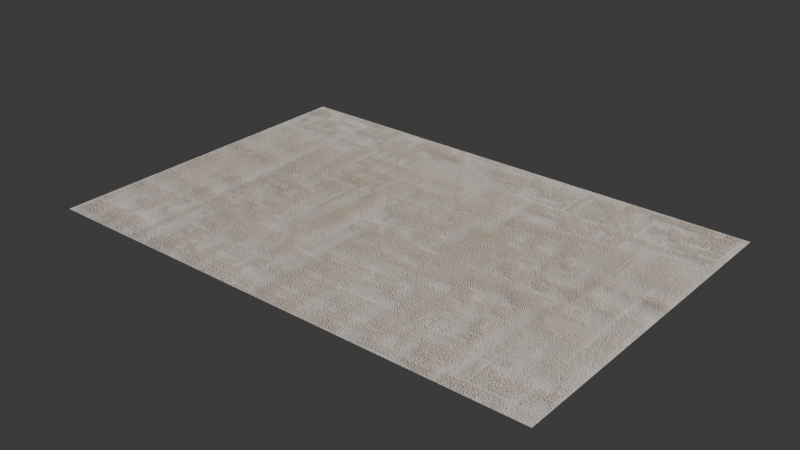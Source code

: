 # Source: loira.blend  (saved by Blender 4.0.36; exported with 4.5.12 LTS)
import bpy
from mathutils import Matrix  # noqa: F401  (used for matrix-valued properties, if any)

bpy.ops.wm.read_factory_settings(use_empty=True)
scene = bpy.context.scene
scene.name = 'Scene'

# ---- images (referenced by path relative to the original .blend; pixels are not part of the script)
import os
ASSET_DIR = os.environ.get("B2B_ASSET_DIR", "")  # directory of the original .blend (textures are referenced by path, not embedded)
HERE = os.path.dirname(os.path.abspath(__file__))  # packed textures are extracted next to this script under _unpacked/

def load_image(name, relpath, width, height, colorspace="sRGB"):
    """Load a texture the original file referenced (path relative to the .blend, or extracted next to this script)."""
    p = next((c for c in (os.path.join(HERE, relpath), os.path.join(ASSET_DIR, relpath)) if relpath and os.path.exists(c)), "")
    if p:
        img = bpy.data.images.load(p, check_existing=True)
        img.name = name
    else:  # same state as the original file: an image datablock whose file is absent (Cycles renders it pink)
        img = bpy.data.images.new(name, width, height)
        img.source = "FILE"
        img.filepath = "//" + (relpath or name)
    img.colorspace_settings.name = colorspace
    return img
img_diffuse_jpg = load_image('Diffuse.jpg', '_unpacked/Diffuse.82cca657.jpg', 992, 1417, 'sRGB')
img_normal_jpg = load_image('Normal.jpg', '_unpacked/Normal.663bf3de.jpg', 992, 1417, 'Non-Color')

# ---- materials (node trees are filled in below, after node groups)
mat_material__1 = bpy.data.materials.new('Material #1')
mat_material__1.use_transparent_shadow = False
mat_material__1.diffuse_color = (0.5, 0.5, 0.5, 1.0)
mat_material__1.roughness = 0.5528
mat_material__1.specular_intensity = 0.38

# ---- material node trees
mat_material__1.use_nodes = True; mat_material__1.node_tree.nodes.clear()
_N = mat_material__1.node_tree.nodes; _L = mat_material__1.node_tree.links
n0 = _N.new('ShaderNodeBsdfPrincipled'); n0.name = 'Principled BSDF'; n0.location = (10, 300)
n0.inputs[2].default_value = 0.5528
n0.inputs[13].default_value = 0.38
n0.inputs[27].default_value = (0.0, 0.0, 0.0, 1.0)
n1 = _N.new('ShaderNodeOutputMaterial'); n1.name = 'Material Output'; n1.location = (300, 300)
n2 = _N.new('ShaderNodeNormalMap'); n2.name = 'Normal Map'; n2.location = (-254, 96)
n2.label = 'Normal/Map'
n3 = _N.new('ShaderNodeTexImage'); n3.name = 'Image Texture'; n3.location = (-576, 559)
n3.image = img_diffuse_jpg
n4 = _N.new('ShaderNodeTexImage'); n4.name = 'Image Texture.001'; n4.location = (-593, 194)
n4.image = img_normal_jpg
_L.new(n0.outputs[0], n1.inputs[0])
_L.new(n2.outputs[0], n0.inputs[5])
_L.new(n3.outputs[0], n0.inputs[0])
_L.new(n4.outputs[0], n2.inputs[1])
n1.is_active_output = True

# ---- world
world_world = bpy.data.worlds.new('World'); scene.world = world_world
world_world.use_nodes = True; world_world.node_tree.nodes.clear()
_N = world_world.node_tree.nodes; _L = world_world.node_tree.links
n0 = _N.new('ShaderNodeOutputWorld'); n0.name = 'World Output'; n0.location = (300, 300)
n1 = _N.new('ShaderNodeBackground'); n1.name = 'Background'; n1.location = (10, 300)
n1.inputs[0].default_value = (0.05088, 0.05088, 0.05088, 1.0)
_L.new(n1.outputs[0], n0.inputs[0])
n0.is_active_output = True
world_world.color = (0.05088, 0.05088, 0.05088)
world_world.use_sun_shadow = False
world_world.sun_shadow_jitter_overblur = 0.0

# ---- meshes
me_mesh = bpy.data.meshes.new('Mesh')
me_mesh.from_pydata([(-1500.0, -1000.0, 0.0), (1500.0, -1000.0, 0.0), (-1500.0, 1000.0, 0.0), (1500.0, 1000.0, 0.0), (-1500.0, -1000.0, 0.5), (1500.0, -1000.0, 0.5), (-1500.0, 1000.0, 0.5), (1500.0, 1000.0, 0.5)], [], [(0, 2, 3, 1), (4, 5, 7, 6), (0, 1, 5, 4), (1, 3, 7, 5), (3, 2, 6, 7), (2, 0, 4, 6)])
me_mesh.polygons.foreach_set('use_smooth', [True] * 6)
_k = set([(0, 1), (0, 2), (0, 4), (1, 3), (1, 5), (2, 3), (2, 6), (3, 7), (4, 5), (4, 6), (5, 7), (6, 7)])
me_mesh.attributes.new('sharp_edge', 'BOOLEAN', 'EDGE').data.foreach_set('value', [ (min(e.vertices), max(e.vertices)) in _k for e in me_mesh.edges])
_uv = me_mesh.uv_layers.new(name='UVChannel_1')
_uv.uv.foreach_set('vector', [2.086e-07, 1.0, 1.0, 1.0, 1.0, -1.192e-07, -2.384e-07, 5.96e-08, 2.086e-07, 1.0, -2.384e-07, 5.96e-08, 1.0, -1.192e-07, 1.0, 1.0, 2.086e-07, 1.0, -2.384e-07, 5.96e-08, -2.384e-07, 5.96e-08, 2.086e-07, 1.0, -2.384e-07, 5.96e-08, 1.0, -1.192e-07, 1.0, -1.192e-07, -2.384e-07, 5.96e-08, 1.0, -1.192e-07, 1.0, 1.0, 1.0, 1.0, 1.0, -1.192e-07, 1.0, 1.0, 2.086e-07, 1.0, 2.086e-07, 1.0, 1.0, 1.0])
me_mesh.materials.append(mat_material__1)
me_mesh.update()
me_mesh.normals_split_custom_set([tuple(v) for v in zip(*[iter([0.0, 0.0, -1.0, 0.0, 0.0, -1.0, 0.0, 0.0, -1.0, 0.0, 0.0, -1.0, 0.0, 0.0, 1.0, 0.0, 0.0, 1.0, 0.0, 0.0, 1.0, 0.0, 0.0, 1.0, 0.0, -1.0, 0.0, 0.0, -1.0, 0.0, 0.0, -1.0, 0.0, 0.0, -1.0, 0.0, 1.0, 0.0, 0.0, 1.0, 0.0, 0.0, 1.0, 0.0, 0.0, 1.0, 0.0, 0.0, 0.0, 1.0, 0.0, 0.0, 1.0, 0.0, 0.0, 1.0, 0.0, 0.0, 1.0, 0.0, -1.0, 0.0, 0.0, -1.0, 0.0, 0.0, -1.0, 0.0, 0.0, -1.0, 0.0, 0.0])] * 3)])

# ---- objects
ob_loira = bpy.data.objects.new('loira', me_mesh)

# ---- transforms, parenting, visibility, modifiers, constraints
ob_loira.location = (4.959e-08, 1.239e-08, -5.419e-16)
ob_loira.scale = (0.0015, 0.0015, 0.0015)
ob_loira.color = (0.8, 0.8, 0.8, 1.0)

# ---- collection membership
scene.collection.objects.link(ob_loira)

# ---- scene / render settings (as saved in the file)
scene.frame_start = 1; scene.frame_end = 250; scene.frame_set(1)
scene.render.engine = 'BLENDER_EEVEE_NEXT'
scene.render.fps = 30
scene.cycles.sampling_pattern = 'TABULATED_SOBOL'
bpy.context.view_layer.update()

# ---- added for rendering (the .blend has no active camera and no usable light): camera, sun
cam_auto = bpy.data.cameras.new('AutoCamera')
cam_auto.lens = 50.0
cam_auto.sensor_width = 36.0
cam_auto.clip_end = 1000.0
ob_auto_camera = bpy.data.objects.new('AutoCamera', cam_auto)
scene.collection.objects.link(ob_auto_camera)
ob_auto_camera.location = (5.00392, -6.0047, 4.00351)
ob_auto_camera.rotation_euler = (1.09748, -7.21219e-08, 0.694738)
scene.camera = ob_auto_camera
light_auto_sun = bpy.data.lights.new('AutoSun', 'SUN')
light_auto_sun.energy = 3.0
light_auto_sun.angle = 0.0523599
ob_auto_sun = bpy.data.objects.new('AutoSun', light_auto_sun)
scene.collection.objects.link(ob_auto_sun)
ob_auto_sun.rotation_euler = (0.872665, 0.174533, 0.523599)
bpy.context.view_layer.update()
